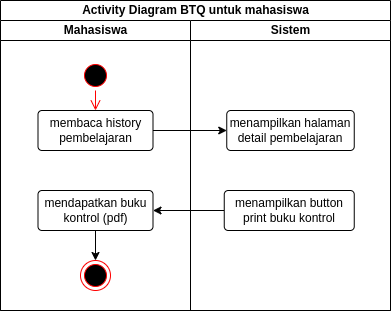

The diagram above was exported from draw.io. Its source (the exported page's mxGraphModel, read from the mxfile embedded in the PNG):
<mxGraphModel dx="1730" dy="436" grid="1" gridSize="10" guides="1" tooltips="1" connect="1" arrows="1" fold="1" page="1" pageScale="1" pageWidth="850" pageHeight="1100" math="0" shadow="0">
  <root>
    <mxCell id="0" />
    <mxCell id="1" parent="0" />
    <mxCell id="2" value="Activity Diagram BTQ untuk mahasiswa" style="swimlane;childLayout=stackLayout;resizeParent=1;resizeParentMax=0;startSize=20;html=1;" vertex="1" parent="1">
      <mxGeometry x="-100" y="2070" width="390" height="310" as="geometry" />
    </mxCell>
    <mxCell id="3" value="Mahasiswa" style="swimlane;startSize=20;html=1;" vertex="1" parent="2">
      <mxGeometry y="20" width="190" height="290" as="geometry" />
    </mxCell>
    <mxCell id="4" value="" style="ellipse;html=1;shape=startState;fillColor=#000000;strokeColor=#ff0000;" vertex="1" parent="3">
      <mxGeometry x="80" y="40" width="30" height="30" as="geometry" />
    </mxCell>
    <mxCell id="5" value="" style="edgeStyle=orthogonalEdgeStyle;html=1;verticalAlign=bottom;endArrow=open;endSize=8;strokeColor=#ff0000;rounded=0;entryX=0.5;entryY=0;entryDx=0;entryDy=0;" edge="1" parent="3" source="4" target="6">
      <mxGeometry relative="1" as="geometry">
        <mxPoint x="95" y="130" as="targetPoint" />
      </mxGeometry>
    </mxCell>
    <mxCell id="6" value="membaca history pembelajaran" style="rounded=1;arcSize=10;whiteSpace=wrap;html=1;align=center;" vertex="1" parent="3">
      <mxGeometry x="37.5" y="90" width="115" height="40" as="geometry" />
    </mxCell>
    <mxCell id="7" style="edgeStyle=orthogonalEdgeStyle;rounded=0;orthogonalLoop=1;jettySize=auto;html=1;exitX=0.5;exitY=1;exitDx=0;exitDy=0;entryX=0.5;entryY=0;entryDx=0;entryDy=0;" edge="1" parent="3" source="8" target="9">
      <mxGeometry relative="1" as="geometry" />
    </mxCell>
    <mxCell id="8" value="mendapatkan buku kontrol (pdf)" style="rounded=1;arcSize=10;whiteSpace=wrap;html=1;align=center;" vertex="1" parent="3">
      <mxGeometry x="37.5" y="170" width="115" height="40" as="geometry" />
    </mxCell>
    <mxCell id="9" value="" style="ellipse;html=1;shape=endState;fillColor=#000000;strokeColor=#ff0000;" vertex="1" parent="3">
      <mxGeometry x="80" y="240" width="30" height="30" as="geometry" />
    </mxCell>
    <mxCell id="10" style="edgeStyle=orthogonalEdgeStyle;rounded=0;orthogonalLoop=1;jettySize=auto;html=1;exitX=1;exitY=0.5;exitDx=0;exitDy=0;entryX=0;entryY=0.5;entryDx=0;entryDy=0;" edge="1" parent="2" source="6" target="13">
      <mxGeometry relative="1" as="geometry" />
    </mxCell>
    <mxCell id="11" style="edgeStyle=orthogonalEdgeStyle;rounded=0;orthogonalLoop=1;jettySize=auto;html=1;exitX=0;exitY=0.5;exitDx=0;exitDy=0;entryX=1;entryY=0.5;entryDx=0;entryDy=0;" edge="1" parent="2" source="14" target="8">
      <mxGeometry relative="1" as="geometry" />
    </mxCell>
    <mxCell id="12" value="Sistem" style="swimlane;startSize=20;html=1;" vertex="1" parent="2">
      <mxGeometry x="190" y="20" width="200" height="290" as="geometry" />
    </mxCell>
    <mxCell id="13" value="menampilkan halaman detail pembelajaran" style="rounded=1;arcSize=10;whiteSpace=wrap;html=1;align=center;" vertex="1" parent="12">
      <mxGeometry x="36.25" y="90" width="127.5" height="40" as="geometry" />
    </mxCell>
    <mxCell id="14" value="menampilkan button print buku kontrol" style="rounded=1;arcSize=10;whiteSpace=wrap;html=1;align=center;" vertex="1" parent="12">
      <mxGeometry x="33.75" y="170" width="130" height="40" as="geometry" />
    </mxCell>
  </root>
</mxGraphModel>